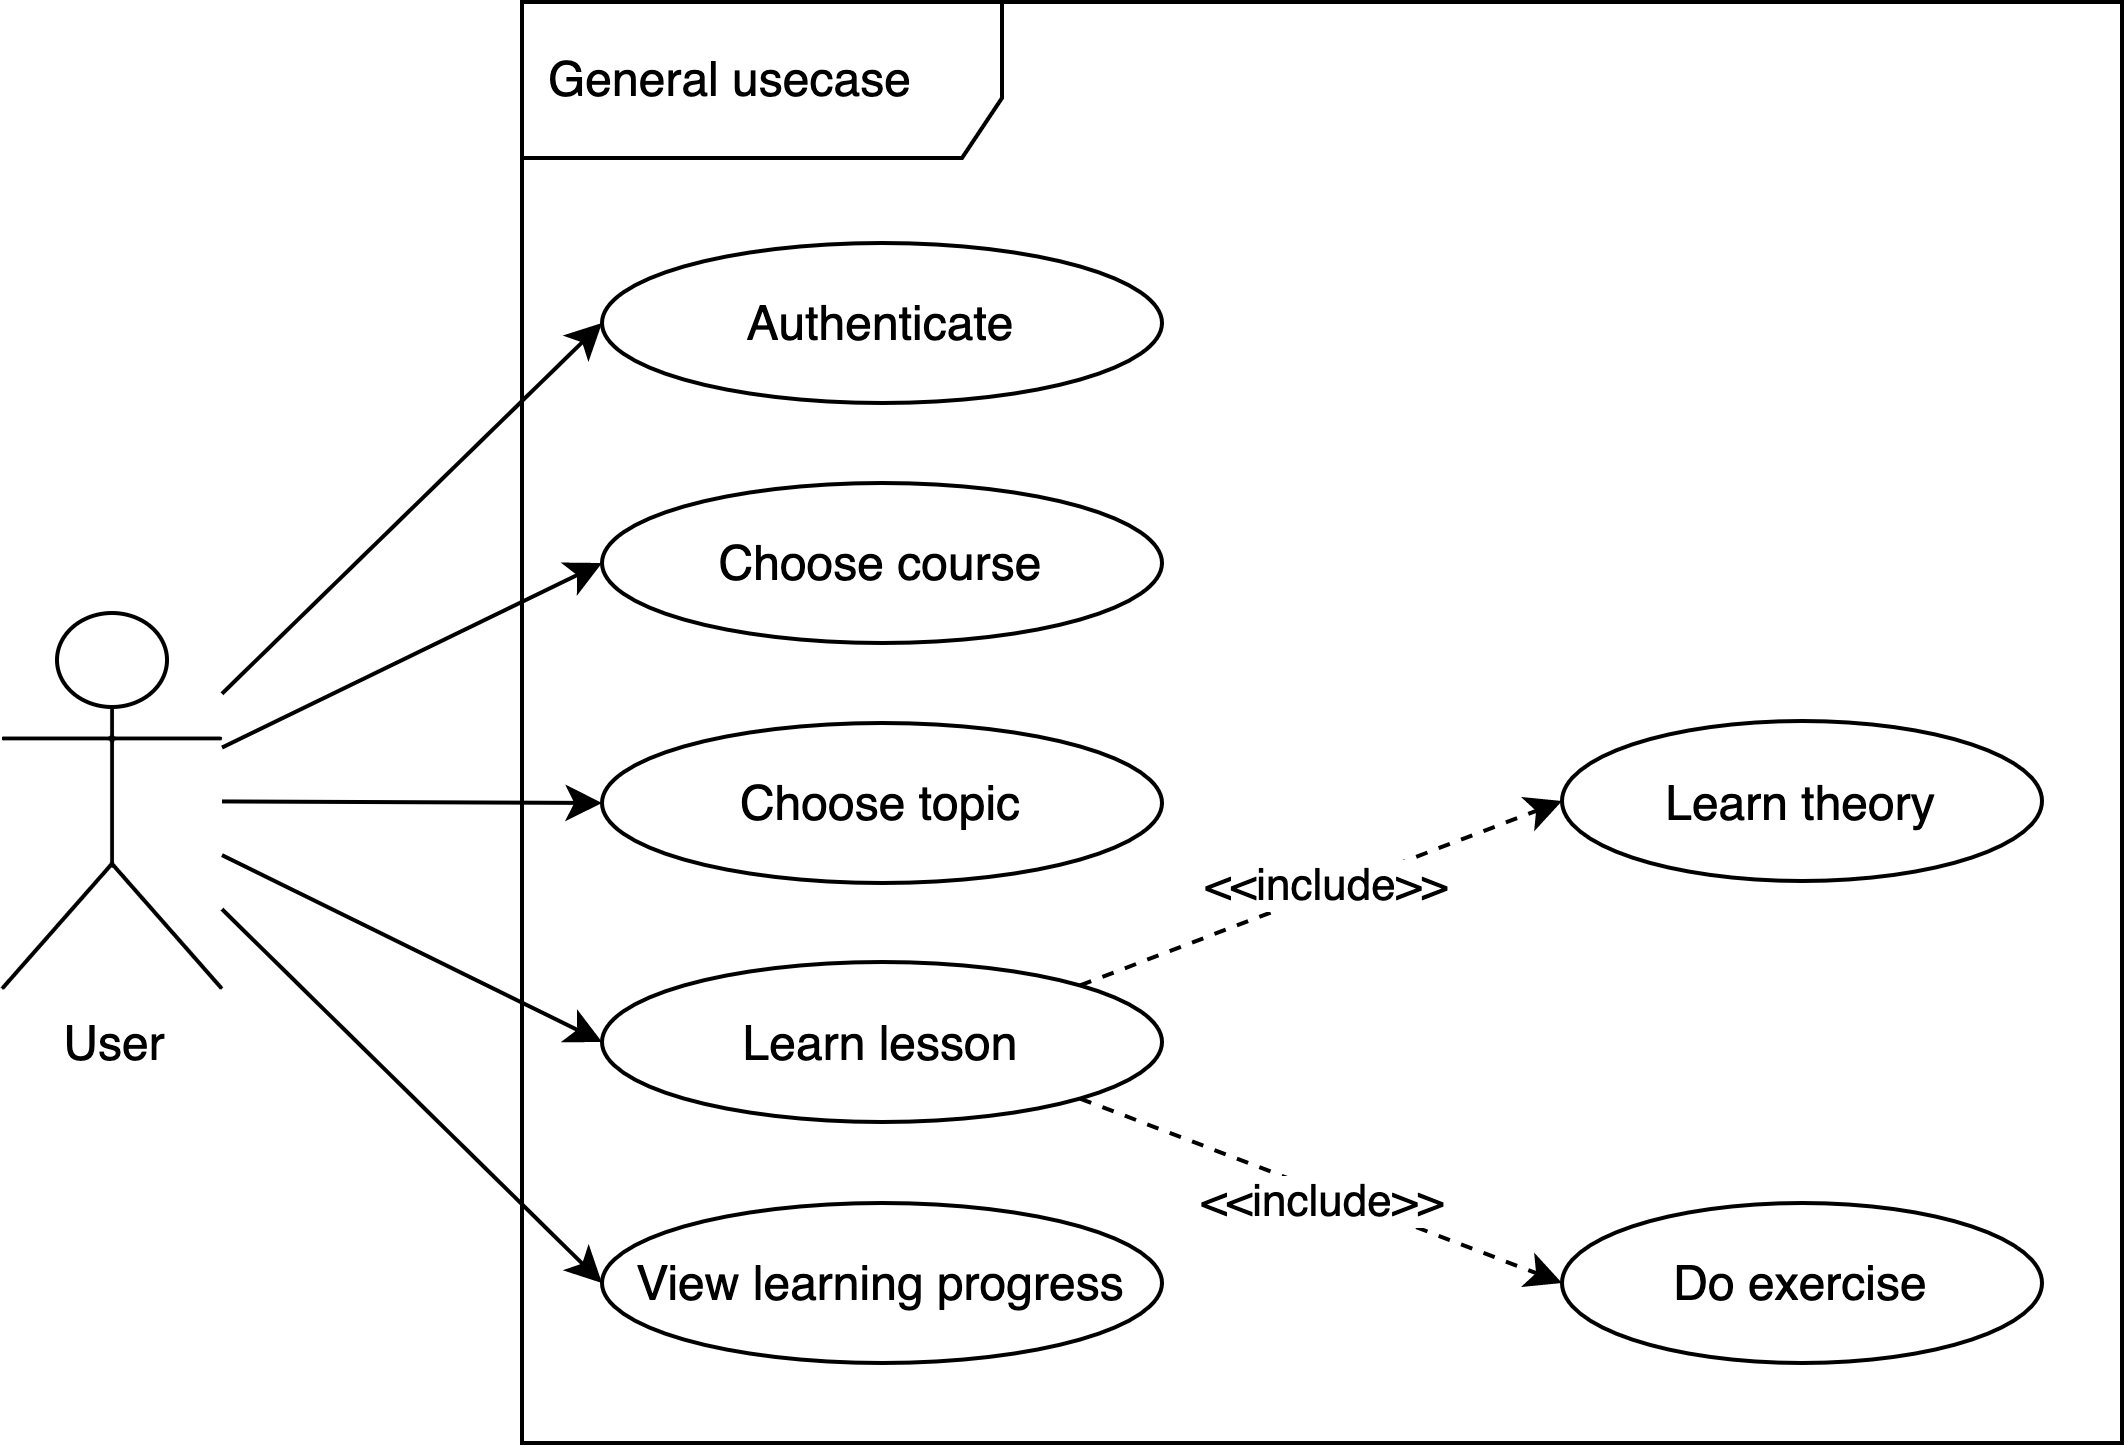

The diagram above was exported from draw.io. Its source (the exported page's mxGraphModel, read from the mxfile embedded in the PNG):
<mxGraphModel dx="699" dy="578" grid="1" gridSize="10" guides="1" tooltips="1" connect="1" arrows="1" fold="1" page="1" pageScale="1" pageWidth="1169" pageHeight="827" math="0" shadow="0">
  <root>
    <mxCell id="0" />
    <mxCell id="1" parent="0" />
    <mxCell id="2" value="General usecase" style="shape=umlFrame;whiteSpace=wrap;html=1;width=120;height=39;boundedLbl=1;verticalAlign=middle;align=left;spacingLeft=5;" vertex="1" parent="1">
      <mxGeometry x="460" y="1040" width="400" height="360.25" as="geometry" />
    </mxCell>
    <mxCell id="3" style="edgeStyle=none;rounded=0;orthogonalLoop=1;jettySize=auto;html=1;entryX=0;entryY=0.5;entryDx=0;entryDy=0;endArrow=classic;endFill=1;" edge="1" source="7" target="8" parent="1">
      <mxGeometry relative="1" as="geometry" />
    </mxCell>
    <mxCell id="4" style="edgeStyle=none;rounded=0;orthogonalLoop=1;jettySize=auto;html=1;entryX=0;entryY=0.5;entryDx=0;entryDy=0;endArrow=classic;endFill=1;" edge="1" source="7" target="11" parent="1">
      <mxGeometry relative="1" as="geometry" />
    </mxCell>
    <mxCell id="5" style="edgeStyle=none;rounded=0;orthogonalLoop=1;jettySize=auto;html=1;entryX=0;entryY=0.5;entryDx=0;entryDy=0;endArrow=classic;endFill=1;" edge="1" source="7" target="12" parent="1">
      <mxGeometry relative="1" as="geometry" />
    </mxCell>
    <mxCell id="6" style="edgeStyle=none;rounded=0;orthogonalLoop=1;jettySize=auto;html=1;entryX=0;entryY=0.5;entryDx=0;entryDy=0;endArrow=classic;endFill=1;" edge="1" source="7" target="17" parent="1">
      <mxGeometry relative="1" as="geometry">
        <mxPoint x="479.9999999999982" y="1299.75" as="targetPoint" />
      </mxGeometry>
    </mxCell>
    <mxCell id="7" value="User" style="shape=umlActor;verticalLabelPosition=bottom;verticalAlign=top;html=1;outlineConnect=0;" vertex="1" parent="1">
      <mxGeometry x="330" y="1192.75" width="55" height="94" as="geometry" />
    </mxCell>
    <mxCell id="8" value="Authenticate" style="ellipse;whiteSpace=wrap;html=1;" vertex="1" parent="1">
      <mxGeometry x="480" y="1100.25" width="140" height="40" as="geometry" />
    </mxCell>
    <mxCell id="9" value="Learn theory" style="ellipse;whiteSpace=wrap;html=1;" vertex="1" parent="1">
      <mxGeometry x="720" y="1219.75" width="120" height="40" as="geometry" />
    </mxCell>
    <mxCell id="10" value="Do exercise" style="ellipse;whiteSpace=wrap;html=1;" vertex="1" parent="1">
      <mxGeometry x="720" y="1340.25" width="120" height="40" as="geometry" />
    </mxCell>
    <mxCell id="11" value="Choose course" style="ellipse;whiteSpace=wrap;html=1;" vertex="1" parent="1">
      <mxGeometry x="480" y="1160.25" width="140" height="40" as="geometry" />
    </mxCell>
    <mxCell id="12" value="Choose topic" style="ellipse;whiteSpace=wrap;html=1;" vertex="1" parent="1">
      <mxGeometry x="480" y="1220.25" width="140" height="40" as="geometry" />
    </mxCell>
    <mxCell id="13" style="edgeStyle=none;rounded=0;orthogonalLoop=1;jettySize=auto;html=1;endArrow=classic;endFill=1;dashed=1;entryX=0;entryY=0.5;entryDx=0;entryDy=0;exitX=1;exitY=0;exitDx=0;exitDy=0;" edge="1" source="17" target="9" parent="1">
      <mxGeometry relative="1" as="geometry">
        <mxPoint x="620" y="1566.75" as="sourcePoint" />
        <mxPoint x="772" y="1567.25" as="targetPoint" />
      </mxGeometry>
    </mxCell>
    <mxCell id="14" value="&amp;lt;&amp;lt;include&amp;gt;&amp;gt;" style="edgeLabel;html=1;align=center;verticalAlign=middle;resizable=0;points=[];" vertex="1" connectable="0" parent="13">
      <mxGeometry x="0.3114" relative="1" as="geometry">
        <mxPoint x="-18" y="5" as="offset" />
      </mxGeometry>
    </mxCell>
    <mxCell id="15" style="edgeStyle=none;rounded=0;orthogonalLoop=1;jettySize=auto;html=1;dashed=1;endArrow=classic;endFill=1;exitX=1;exitY=1;exitDx=0;exitDy=0;entryX=0;entryY=0.5;entryDx=0;entryDy=0;" edge="1" source="17" target="10" parent="1">
      <mxGeometry relative="1" as="geometry" />
    </mxCell>
    <mxCell id="16" value="&amp;lt;&amp;lt;include&amp;gt;&amp;gt;" style="edgeLabel;html=1;align=center;verticalAlign=middle;resizable=0;points=[];" vertex="1" connectable="0" parent="15">
      <mxGeometry x="0.6332" relative="1" as="geometry">
        <mxPoint x="-38" y="-12" as="offset" />
      </mxGeometry>
    </mxCell>
    <mxCell id="17" value="Learn lesson" style="ellipse;whiteSpace=wrap;html=1;" vertex="1" parent="1">
      <mxGeometry x="480" y="1280" width="140" height="40" as="geometry" />
    </mxCell>
    <mxCell id="18" style="edgeStyle=none;rounded=0;orthogonalLoop=1;jettySize=auto;html=1;entryX=0;entryY=0.5;entryDx=0;entryDy=0;" edge="1" source="7" target="19" parent="1">
      <mxGeometry relative="1" as="geometry">
        <mxPoint x="385" y="1330.2485714285713" as="sourcePoint" />
      </mxGeometry>
    </mxCell>
    <mxCell id="19" value="View learning progress" style="ellipse;whiteSpace=wrap;html=1;" vertex="1" parent="1">
      <mxGeometry x="480" y="1340.25" width="140" height="40" as="geometry" />
    </mxCell>
  </root>
</mxGraphModel>